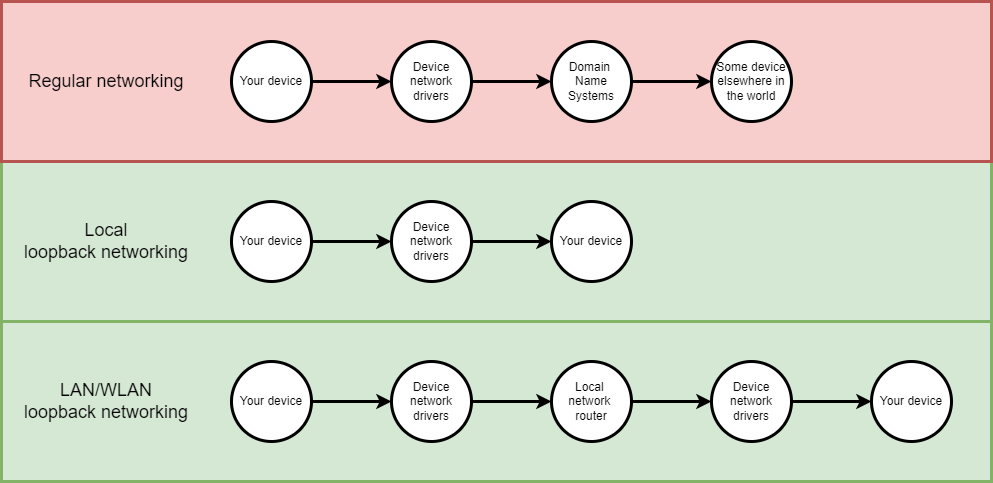

The diagram above was exported from draw.io. Its source (the exported page's mxGraphModel, read from the mxfile embedded in the PNG):
<mxGraphModel dx="1422" dy="786" grid="1" gridSize="10" guides="1" tooltips="1" connect="1" arrows="1" fold="1" page="1" pageScale="1" pageWidth="827" pageHeight="1169" math="0" shadow="0">
  <root>
    <mxCell id="JAIqPEQXxirXTglbzTgy-0" />
    <mxCell id="JAIqPEQXxirXTglbzTgy-1" parent="JAIqPEQXxirXTglbzTgy-0" />
    <mxCell id="JAIqPEQXxirXTglbzTgy-29" value="" style="rounded=0;whiteSpace=wrap;html=1;strokeWidth=3;fillColor=#d5e8d4;strokeColor=#82b366;" vertex="1" parent="JAIqPEQXxirXTglbzTgy-1">
      <mxGeometry x="10" y="400" width="990" height="160" as="geometry" />
    </mxCell>
    <mxCell id="JAIqPEQXxirXTglbzTgy-27" value="" style="rounded=0;whiteSpace=wrap;html=1;strokeWidth=3;fillColor=#d5e8d4;strokeColor=#82b366;" vertex="1" parent="JAIqPEQXxirXTglbzTgy-1">
      <mxGeometry x="10" y="240" width="990" height="160" as="geometry" />
    </mxCell>
    <mxCell id="JAIqPEQXxirXTglbzTgy-25" value="" style="rounded=0;whiteSpace=wrap;html=1;strokeWidth=3;fillColor=#f8cecc;strokeColor=#b85450;" vertex="1" parent="JAIqPEQXxirXTglbzTgy-1">
      <mxGeometry x="10" y="80" width="990" height="160" as="geometry" />
    </mxCell>
    <mxCell id="JAIqPEQXxirXTglbzTgy-4" value="" style="edgeStyle=orthogonalEdgeStyle;rounded=0;orthogonalLoop=1;jettySize=auto;html=1;strokeWidth=3;" edge="1" parent="JAIqPEQXxirXTglbzTgy-1" source="JAIqPEQXxirXTglbzTgy-2" target="JAIqPEQXxirXTglbzTgy-3">
      <mxGeometry relative="1" as="geometry" />
    </mxCell>
    <mxCell id="JAIqPEQXxirXTglbzTgy-2" value="Your device" style="ellipse;whiteSpace=wrap;html=1;aspect=fixed;strokeWidth=3;" vertex="1" parent="JAIqPEQXxirXTglbzTgy-1">
      <mxGeometry x="240" y="120" width="80" height="80" as="geometry" />
    </mxCell>
    <mxCell id="JAIqPEQXxirXTglbzTgy-6" value="" style="edgeStyle=orthogonalEdgeStyle;rounded=0;orthogonalLoop=1;jettySize=auto;html=1;strokeWidth=3;" edge="1" parent="JAIqPEQXxirXTglbzTgy-1" source="JAIqPEQXxirXTglbzTgy-3" target="JAIqPEQXxirXTglbzTgy-5">
      <mxGeometry relative="1" as="geometry" />
    </mxCell>
    <mxCell id="JAIqPEQXxirXTglbzTgy-3" value="Device network drivers" style="ellipse;whiteSpace=wrap;html=1;aspect=fixed;strokeWidth=3;" vertex="1" parent="JAIqPEQXxirXTglbzTgy-1">
      <mxGeometry x="400" y="120" width="80" height="80" as="geometry" />
    </mxCell>
    <mxCell id="JAIqPEQXxirXTglbzTgy-8" value="" style="edgeStyle=orthogonalEdgeStyle;rounded=0;orthogonalLoop=1;jettySize=auto;html=1;strokeWidth=3;" edge="1" parent="JAIqPEQXxirXTglbzTgy-1" source="JAIqPEQXxirXTglbzTgy-5" target="JAIqPEQXxirXTglbzTgy-7">
      <mxGeometry relative="1" as="geometry" />
    </mxCell>
    <mxCell id="JAIqPEQXxirXTglbzTgy-5" value="Domain &lt;br&gt;Name Systems" style="ellipse;whiteSpace=wrap;html=1;aspect=fixed;strokeWidth=3;" vertex="1" parent="JAIqPEQXxirXTglbzTgy-1">
      <mxGeometry x="560" y="120" width="80" height="80" as="geometry" />
    </mxCell>
    <mxCell id="JAIqPEQXxirXTglbzTgy-7" value="Some device elsewhere in the world" style="ellipse;whiteSpace=wrap;html=1;aspect=fixed;strokeWidth=3;" vertex="1" parent="JAIqPEQXxirXTglbzTgy-1">
      <mxGeometry x="720" y="120" width="80" height="80" as="geometry" />
    </mxCell>
    <mxCell id="JAIqPEQXxirXTglbzTgy-9" value="" style="edgeStyle=orthogonalEdgeStyle;rounded=0;orthogonalLoop=1;jettySize=auto;html=1;strokeWidth=3;" edge="1" parent="JAIqPEQXxirXTglbzTgy-1" source="JAIqPEQXxirXTglbzTgy-10" target="JAIqPEQXxirXTglbzTgy-12">
      <mxGeometry relative="1" as="geometry" />
    </mxCell>
    <mxCell id="JAIqPEQXxirXTglbzTgy-10" value="Your device" style="ellipse;whiteSpace=wrap;html=1;aspect=fixed;strokeWidth=3;" vertex="1" parent="JAIqPEQXxirXTglbzTgy-1">
      <mxGeometry x="240" y="280" width="80" height="80" as="geometry" />
    </mxCell>
    <mxCell id="JAIqPEQXxirXTglbzTgy-11" value="" style="edgeStyle=orthogonalEdgeStyle;rounded=0;orthogonalLoop=1;jettySize=auto;html=1;strokeWidth=3;" edge="1" parent="JAIqPEQXxirXTglbzTgy-1" source="JAIqPEQXxirXTglbzTgy-12" target="JAIqPEQXxirXTglbzTgy-14">
      <mxGeometry relative="1" as="geometry" />
    </mxCell>
    <mxCell id="JAIqPEQXxirXTglbzTgy-12" value="Device network drivers" style="ellipse;whiteSpace=wrap;html=1;aspect=fixed;strokeWidth=3;" vertex="1" parent="JAIqPEQXxirXTglbzTgy-1">
      <mxGeometry x="400" y="280" width="80" height="80" as="geometry" />
    </mxCell>
    <mxCell id="JAIqPEQXxirXTglbzTgy-14" value="Your device" style="ellipse;whiteSpace=wrap;html=1;aspect=fixed;strokeWidth=3;" vertex="1" parent="JAIqPEQXxirXTglbzTgy-1">
      <mxGeometry x="560" y="280" width="80" height="80" as="geometry" />
    </mxCell>
    <mxCell id="JAIqPEQXxirXTglbzTgy-16" value="" style="edgeStyle=orthogonalEdgeStyle;rounded=0;orthogonalLoop=1;jettySize=auto;html=1;strokeWidth=3;" edge="1" parent="JAIqPEQXxirXTglbzTgy-1" source="JAIqPEQXxirXTglbzTgy-17" target="JAIqPEQXxirXTglbzTgy-19">
      <mxGeometry relative="1" as="geometry" />
    </mxCell>
    <mxCell id="JAIqPEQXxirXTglbzTgy-17" value="Your device" style="ellipse;whiteSpace=wrap;html=1;aspect=fixed;strokeWidth=3;" vertex="1" parent="JAIqPEQXxirXTglbzTgy-1">
      <mxGeometry x="240" y="440" width="80" height="80" as="geometry" />
    </mxCell>
    <mxCell id="JAIqPEQXxirXTglbzTgy-18" value="" style="edgeStyle=orthogonalEdgeStyle;rounded=0;orthogonalLoop=1;jettySize=auto;html=1;strokeWidth=3;" edge="1" parent="JAIqPEQXxirXTglbzTgy-1" source="JAIqPEQXxirXTglbzTgy-19" target="JAIqPEQXxirXTglbzTgy-21">
      <mxGeometry relative="1" as="geometry" />
    </mxCell>
    <mxCell id="JAIqPEQXxirXTglbzTgy-19" value="Device network drivers" style="ellipse;whiteSpace=wrap;html=1;aspect=fixed;strokeWidth=3;" vertex="1" parent="JAIqPEQXxirXTglbzTgy-1">
      <mxGeometry x="400" y="440" width="80" height="80" as="geometry" />
    </mxCell>
    <mxCell id="JAIqPEQXxirXTglbzTgy-20" value="" style="edgeStyle=orthogonalEdgeStyle;rounded=0;orthogonalLoop=1;jettySize=auto;html=1;strokeWidth=3;" edge="1" parent="JAIqPEQXxirXTglbzTgy-1" source="JAIqPEQXxirXTglbzTgy-21" target="JAIqPEQXxirXTglbzTgy-22">
      <mxGeometry relative="1" as="geometry" />
    </mxCell>
    <mxCell id="JAIqPEQXxirXTglbzTgy-21" value="Local &lt;br&gt;network &lt;br&gt;router" style="ellipse;whiteSpace=wrap;html=1;aspect=fixed;strokeWidth=3;" vertex="1" parent="JAIqPEQXxirXTglbzTgy-1">
      <mxGeometry x="560" y="440" width="80" height="80" as="geometry" />
    </mxCell>
    <mxCell id="JAIqPEQXxirXTglbzTgy-24" value="" style="edgeStyle=orthogonalEdgeStyle;rounded=0;orthogonalLoop=1;jettySize=auto;html=1;strokeWidth=3;" edge="1" parent="JAIqPEQXxirXTglbzTgy-1" source="JAIqPEQXxirXTglbzTgy-22" target="JAIqPEQXxirXTglbzTgy-23">
      <mxGeometry relative="1" as="geometry" />
    </mxCell>
    <mxCell id="JAIqPEQXxirXTglbzTgy-22" value="Device&lt;br&gt;network&lt;br&gt;drivers" style="ellipse;whiteSpace=wrap;html=1;aspect=fixed;strokeWidth=3;" vertex="1" parent="JAIqPEQXxirXTglbzTgy-1">
      <mxGeometry x="720" y="440" width="80" height="80" as="geometry" />
    </mxCell>
    <mxCell id="JAIqPEQXxirXTglbzTgy-23" value="Your device" style="ellipse;whiteSpace=wrap;html=1;aspect=fixed;strokeWidth=3;" vertex="1" parent="JAIqPEQXxirXTglbzTgy-1">
      <mxGeometry x="880" y="440" width="80" height="80" as="geometry" />
    </mxCell>
    <mxCell id="JAIqPEQXxirXTglbzTgy-26" value="&lt;span style=&quot;font-size: 18px&quot;&gt;Regular networking&lt;/span&gt;" style="text;html=1;strokeColor=none;fillColor=none;align=center;verticalAlign=middle;whiteSpace=wrap;rounded=0;" vertex="1" parent="JAIqPEQXxirXTglbzTgy-1">
      <mxGeometry x="30" y="120" width="170" height="80" as="geometry" />
    </mxCell>
    <mxCell id="JAIqPEQXxirXTglbzTgy-28" value="&lt;span style=&quot;font-size: 18px&quot;&gt;Local&lt;br&gt;loopback networking&lt;br&gt;&lt;/span&gt;" style="text;html=1;strokeColor=none;fillColor=none;align=center;verticalAlign=middle;whiteSpace=wrap;rounded=0;" vertex="1" parent="JAIqPEQXxirXTglbzTgy-1">
      <mxGeometry x="30" y="280" width="170" height="80" as="geometry" />
    </mxCell>
    <mxCell id="JAIqPEQXxirXTglbzTgy-30" value="&lt;span style=&quot;font-size: 18px&quot;&gt;LAN/WLAN loopback networking&lt;br&gt;&lt;/span&gt;" style="text;html=1;strokeColor=none;fillColor=none;align=center;verticalAlign=middle;whiteSpace=wrap;rounded=0;" vertex="1" parent="JAIqPEQXxirXTglbzTgy-1">
      <mxGeometry x="30" y="440" width="170" height="80" as="geometry" />
    </mxCell>
  </root>
</mxGraphModel>